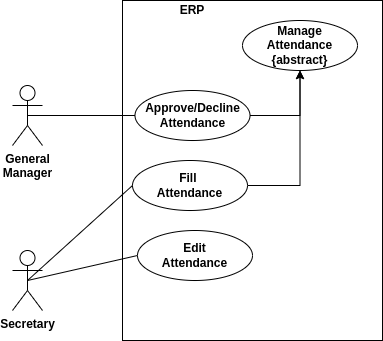

The diagram above was exported from draw.io. Its source (the exported page's mxGraphModel, read from the mxfile embedded in the PNG):
<mxGraphModel dx="1422" dy="998" grid="1" gridSize="10" guides="1" tooltips="1" connect="1" arrows="1" fold="1" page="1" pageScale="1" pageWidth="850" pageHeight="1100" math="0" shadow="0">
  <root>
    <mxCell id="0" />
    <mxCell id="1" parent="0" />
    <mxCell id="HpKu7pfDvMnBb6fOPmzZ-2" value="" style="rounded=0;whiteSpace=wrap;html=1;" vertex="1" parent="1">
      <mxGeometry x="500" y="500" width="260" height="340" as="geometry" />
    </mxCell>
    <mxCell id="HpKu7pfDvMnBb6fOPmzZ-3" value="ERP" style="text;html=1;strokeColor=none;fillColor=none;align=center;verticalAlign=middle;whiteSpace=wrap;rounded=0;fontStyle=1" vertex="1" parent="1">
      <mxGeometry x="510" y="500" width="120" height="20" as="geometry" />
    </mxCell>
    <mxCell id="HpKu7pfDvMnBb6fOPmzZ-4" value="Manage&lt;br&gt;Attendance&lt;br&gt;{abstract}" style="ellipse;whiteSpace=wrap;html=1;fontStyle=1;align=center;horizontal=1;labelBackgroundColor=none;labelBorderColor=none;shadow=0;" vertex="1" parent="1">
      <mxGeometry x="620" y="520" width="115" height="50" as="geometry" />
    </mxCell>
    <mxCell id="HpKu7pfDvMnBb6fOPmzZ-5" style="edgeStyle=orthogonalEdgeStyle;rounded=0;orthogonalLoop=1;jettySize=auto;html=1;exitX=1;exitY=0.5;exitDx=0;exitDy=0;entryX=0.5;entryY=1;entryDx=0;entryDy=0;" edge="1" parent="1" source="HpKu7pfDvMnBb6fOPmzZ-6" target="HpKu7pfDvMnBb6fOPmzZ-4">
      <mxGeometry relative="1" as="geometry" />
    </mxCell>
    <mxCell id="HpKu7pfDvMnBb6fOPmzZ-6" value="Approve/Decline&lt;br&gt;Attendance" style="ellipse;whiteSpace=wrap;html=1;fontStyle=1;align=center;horizontal=1;labelBackgroundColor=none;labelBorderColor=none;shadow=0;" vertex="1" parent="1">
      <mxGeometry x="512.5" y="590" width="115" height="50" as="geometry" />
    </mxCell>
    <mxCell id="HpKu7pfDvMnBb6fOPmzZ-7" style="edgeStyle=orthogonalEdgeStyle;rounded=0;orthogonalLoop=1;jettySize=auto;html=1;exitX=1;exitY=0.5;exitDx=0;exitDy=0;entryX=0.5;entryY=1;entryDx=0;entryDy=0;" edge="1" parent="1" source="HpKu7pfDvMnBb6fOPmzZ-8" target="HpKu7pfDvMnBb6fOPmzZ-4">
      <mxGeometry relative="1" as="geometry" />
    </mxCell>
    <mxCell id="HpKu7pfDvMnBb6fOPmzZ-8" value="Fill&amp;nbsp;&lt;br&gt;Attendance" style="ellipse;whiteSpace=wrap;html=1;fontStyle=1;align=center;horizontal=1;labelBackgroundColor=none;labelBorderColor=none;shadow=0;" vertex="1" parent="1">
      <mxGeometry x="510" y="660" width="115" height="50" as="geometry" />
    </mxCell>
    <mxCell id="HpKu7pfDvMnBb6fOPmzZ-9" value="" style="endArrow=none;html=1;entryX=0;entryY=0.5;entryDx=0;entryDy=0;exitX=0.5;exitY=0.5;exitDx=0;exitDy=0;exitPerimeter=0;" edge="1" parent="1" source="HpKu7pfDvMnBb6fOPmzZ-10" target="HpKu7pfDvMnBb6fOPmzZ-6">
      <mxGeometry width="50" height="50" relative="1" as="geometry">
        <mxPoint x="395" y="640" as="sourcePoint" />
        <mxPoint x="430" y="900" as="targetPoint" />
      </mxGeometry>
    </mxCell>
    <mxCell id="HpKu7pfDvMnBb6fOPmzZ-10" value="General&lt;br&gt;Manager" style="shape=umlActor;verticalLabelPosition=bottom;labelBackgroundColor=#ffffff;verticalAlign=top;html=1;outlineConnect=0;fontStyle=1" vertex="1" parent="1">
      <mxGeometry x="390" y="585" width="30" height="60" as="geometry" />
    </mxCell>
    <mxCell id="HpKu7pfDvMnBb6fOPmzZ-12" value="Secretary" style="shape=umlActor;verticalLabelPosition=bottom;labelBackgroundColor=#ffffff;verticalAlign=top;html=1;outlineConnect=0;fontStyle=1" vertex="1" parent="1">
      <mxGeometry x="390" y="750" width="30" height="60" as="geometry" />
    </mxCell>
    <mxCell id="HpKu7pfDvMnBb6fOPmzZ-13" style="edgeStyle=none;orthogonalLoop=1;jettySize=auto;html=1;exitX=0.5;exitY=0.5;exitDx=0;exitDy=0;exitPerimeter=0;entryX=0;entryY=0.5;entryDx=0;entryDy=0;endArrow=none;" edge="1" parent="1" source="HpKu7pfDvMnBb6fOPmzZ-12" target="HpKu7pfDvMnBb6fOPmzZ-8">
      <mxGeometry relative="1" as="geometry">
        <mxPoint x="405" y="740" as="sourcePoint" />
        <mxPoint x="512.5" y="755" as="targetPoint" />
      </mxGeometry>
    </mxCell>
    <mxCell id="HpKu7pfDvMnBb6fOPmzZ-14" style="edgeStyle=none;orthogonalLoop=1;jettySize=auto;html=1;exitX=0.5;exitY=0.5;exitDx=0;exitDy=0;exitPerimeter=0;entryX=0;entryY=0.5;entryDx=0;entryDy=0;endArrow=none;" edge="1" parent="1" source="HpKu7pfDvMnBb6fOPmzZ-12" target="HpKu7pfDvMnBb6fOPmzZ-15">
      <mxGeometry relative="1" as="geometry">
        <mxPoint x="415" y="910" as="sourcePoint" />
        <mxPoint x="515" y="825" as="targetPoint" />
      </mxGeometry>
    </mxCell>
    <mxCell id="HpKu7pfDvMnBb6fOPmzZ-15" value="Edit&lt;br&gt;Attendance" style="ellipse;whiteSpace=wrap;html=1;fontStyle=1;align=center;horizontal=1;labelBackgroundColor=none;labelBorderColor=none;shadow=0;" vertex="1" parent="1">
      <mxGeometry x="515" y="730" width="115" height="50" as="geometry" />
    </mxCell>
  </root>
</mxGraphModel>